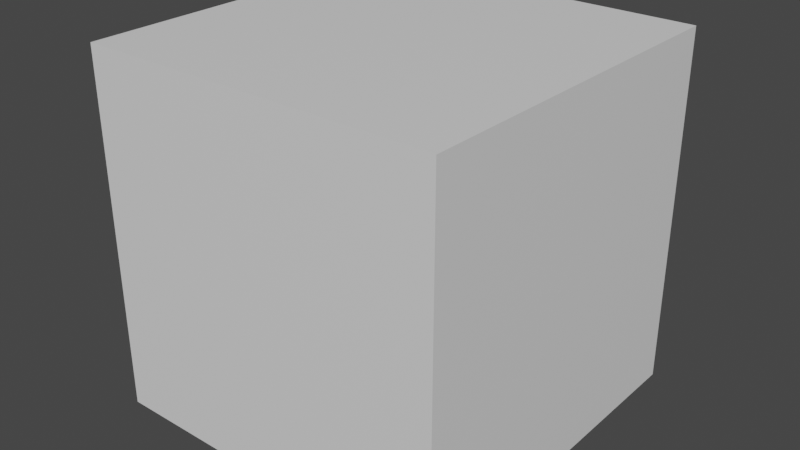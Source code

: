 # Source: Just_A_Cube.blend  (saved by Blender 2.80.35; exported with 4.5.12 LTS)
import bpy
from mathutils import Matrix  # noqa: F401  (used for matrix-valued properties, if any)

bpy.ops.wm.read_factory_settings(use_empty=True)
scene = bpy.context.scene
scene.name = 'Scene'

# ---- collections
col_collection = bpy.data.collections.new('Collection'); scene.collection.children.link(col_collection)

# ---- materials (node trees are filled in below, after node groups)
mat_material = bpy.data.materials.new('Material')
mat_material.alpha_threshold = 0.0
mat_material.use_transparent_shadow = False
mat_material.roughness = 0.5
mat_material.line_color = (0.0, 0.0, 0.0, 1.0)

# ---- material node trees
mat_material.use_nodes = True; mat_material.node_tree.nodes.clear()
_N = mat_material.node_tree.nodes; _L = mat_material.node_tree.links
n0 = _N.new('ShaderNodeOutputMaterial'); n0.name = 'Material Output'; n0.location = (300, 300)
n1 = _N.new('ShaderNodeBsdfPrincipled'); n1.name = 'Principled BSDF'; n1.location = (10, 300)
n1.distribution = 'GGX'
n1.subsurface_method = 'BURLEY'
n1.inputs[3].default_value = 1.45
_L.new(n1.outputs[0], n0.inputs[0])
n0.is_active_output = True

# ---- world
world_world = bpy.data.worlds.new('World'); scene.world = world_world
world_world.color = (0.05088, 0.05088, 0.05088)
world_world.use_sun_shadow = False
world_world.sun_shadow_jitter_overblur = 0.0

# ---- meshes
me_cube = bpy.data.meshes.new('Cube')
me_cube.from_pydata([(1.0, 1.0, 1.0), (1.0, 1.0, -1.0), (1.0, -1.0, 1.0), (1.0, -1.0, -1.0), (-1.0, 1.0, 1.0), (-1.0, 1.0, -1.0), (-1.0, -1.0, 1.0), (-1.0, -1.0, -1.0)], [], [(0, 4, 6, 2), (3, 2, 6, 7), (7, 6, 4, 5), (5, 1, 3, 7), (1, 0, 2, 3), (5, 4, 0, 1)])
_uv = me_cube.uv_layers.new(name='UVMap')
_uv.uv.foreach_set('vector', [0.375, 0.0, 0.625, 0.0, 0.625, 0.25, 0.375, 0.25, 0.375, 0.25, 0.625, 0.25, 0.625, 0.5, 0.375, 0.5, 0.375, 0.5, 0.625, 0.5, 0.625, 0.75, 0.375, 0.75, 0.375, 0.75, 0.625, 0.75, 0.625, 1.0, 0.375, 1.0, 0.125, 0.5, 0.375, 0.5, 0.375, 0.75, 0.125, 0.75, 0.625, 0.5, 0.875, 0.5, 0.875, 0.75, 0.625, 0.75])
me_cube.materials.append(mat_material)
me_cube.use_remesh_preserve_volume = False
me_cube.use_remesh_preserve_attributes = False
me_cube.use_mirror_vertex_groups = False
me_cube.update()

# ---- objects
ob_cube = bpy.data.objects.new('Cube', me_cube)

# ---- transforms, parenting, visibility, modifiers, constraints
ob_cube.location = (0.0, 0.0, 0.0)
ob_cube.lock_rotations_4d = False
ob_cube.empty_display_type = 'ARROWS'
ob_cube.lineart.crease_threshold = 0.0

# ---- collection membership
col_collection.objects.link(ob_cube)

# ---- scene / render settings (as saved in the file)
scene.frame_start = 1; scene.frame_end = 250; scene.frame_set(1)
scene.render.engine = 'BLENDER_EEVEE_NEXT'
scene.render.motion_blur_shutter = 1.0
scene.cycles.use_denoising = False
scene.cycles.samples = 128
scene.cycles.sampling_pattern = 'TABULATED_SOBOL'
scene.cycles.use_adaptive_sampling = False
scene.cycles.use_light_tree = False
scene.view_settings.view_transform = 'Filmic'
bpy.context.view_layer.update()

# ---- added for rendering (the .blend has no active camera and no usable light): camera, sun
cam_auto = bpy.data.cameras.new('AutoCamera')
cam_auto.lens = 50.0
cam_auto.sensor_width = 36.0
cam_auto.clip_end = 1000.0
ob_auto_camera = bpy.data.objects.new('AutoCamera', cam_auto)
scene.collection.objects.link(ob_auto_camera)
ob_auto_camera.location = (3.20507, -3.84609, 2.56406)
ob_auto_camera.rotation_euler = (1.09748, -7.21219e-08, 0.694738)
scene.camera = ob_auto_camera
light_auto_sun = bpy.data.lights.new('AutoSun', 'SUN')
light_auto_sun.energy = 3.0
light_auto_sun.angle = 0.0523599
ob_auto_sun = bpy.data.objects.new('AutoSun', light_auto_sun)
scene.collection.objects.link(ob_auto_sun)
ob_auto_sun.rotation_euler = (0.872665, 0.174533, 0.523599)
bpy.context.view_layer.update()
